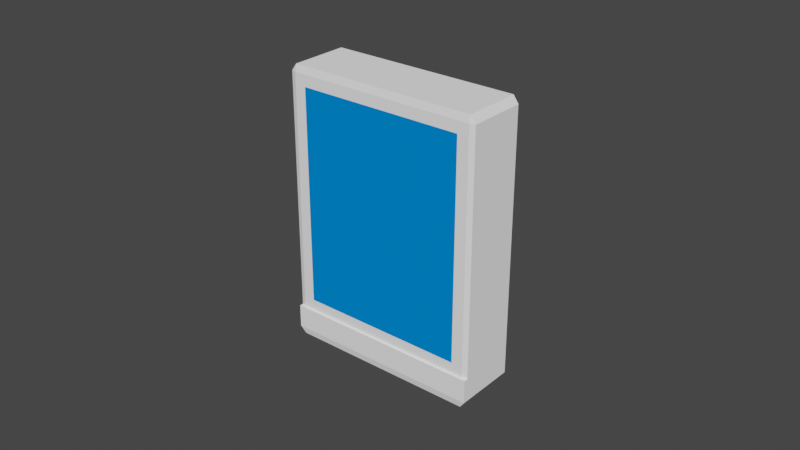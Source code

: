 # Source: BLEND_Environment_PlayingcardBox.blend  (saved by Blender 3.1.7; exported with 4.5.12 LTS)
import bpy
from mathutils import Matrix  # noqa: F401  (used for matrix-valued properties, if any)

bpy.ops.wm.read_factory_settings(use_empty=True)
scene = bpy.context.scene
scene.name = 'Scene'

# ---- collections
col_collection = bpy.data.collections.new('Collection'); scene.collection.children.link(col_collection)

# ---- materials (node trees are filled in below, after node groups)
mat_playingcardboxbase = bpy.data.materials.new('PlayingcardBoxBase')
mat_playingcardboxbase.alpha_threshold = 0.0
mat_playingcardboxbase.use_transparent_shadow = False
mat_playingcardboxbase.diffuse_color = (1.0, 1.0, 1.0, 1.0)
mat_playingcardboxbase.line_color = (0.0, 0.0, 0.0, 1.0)
mat_playingcardboxsticker = bpy.data.materials.new('PLayingCardBoxSticker')
mat_playingcardboxsticker.use_transparent_shadow = False
mat_playingcardboxsticker.diffuse_color = (0.0, 0.2357, 0.8, 1.0)

# ---- material node trees

# ---- world
world_world = bpy.data.worlds.new('World'); scene.world = world_world
world_world.use_nodes = True; world_world.node_tree.nodes.clear()
_N = world_world.node_tree.nodes; _L = world_world.node_tree.links
n0 = _N.new('ShaderNodeOutputWorld'); n0.name = 'World Output'; n0.location = (300, 300)
n1 = _N.new('ShaderNodeBackground'); n1.name = 'Background'; n1.location = (10, 300)
n1.inputs[0].default_value = (0.05088, 0.05088, 0.05088, 1.0)
_L.new(n1.outputs[0], n0.inputs[0])
n0.is_active_output = True
world_world.color = (0.05088, 0.05088, 0.05088)
world_world.use_sun_shadow = False
world_world.sun_shadow_jitter_overblur = 0.0

# ---- meshes
me_cube = bpy.data.meshes.new('Cube')
me_cube.from_pydata([(0.0325, -0.01077, -0.03515), (-0.0325, -0.01077, -0.03515), (0.0325, 0.009482, 0.04267), (0.02712, 0.01, 0.03897), (0.03082, 0.009482, 0.045), (0.03082, 0.009482, -0.045), (0.03082, 0.01, -0.04267), (0.0325, 0.009482, -0.04267), (0.02712, -0.01, 0.03897), (0.0325, -0.009482, 0.04267), (0.03082, -0.009482, 0.045), (0.03082, -0.01, -0.045), (0.0325, -0.01, -0.04267), (-0.0325, 0.009482, 0.04267), (-0.03082, 0.009482, 0.045), (-0.02712, 0.01, 0.03897), (-0.0325, 0.009482, -0.04267), (-0.03082, 0.01, -0.04267), (-0.03082, 0.009482, -0.045), (-0.0325, -0.009482, 0.04267), (-0.02712, -0.01, 0.03897), (-0.03082, -0.009482, 0.045), (-0.0325, -0.01, -0.04267), (-0.03082, -0.01, -0.045), (0.02712, 0.01, -0.03145), (0.0325, 0.009482, -0.03515), (-0.02712, -0.01, -0.03145), (-0.0325, -0.009482, -0.03515), (-0.0325, -0.01052, -0.03515), (0.0325, -0.009482, -0.03515), (0.02712, -0.01, -0.03145), (0.0325, -0.01052, -0.03515), (-0.0325, 0.009482, -0.03515), (-0.02712, 0.01, -0.03145), (0.03082, -0.01025, -0.045), (0.0325, -0.01077, -0.04267), (-0.03082, -0.01025, -0.045), (-0.0325, -0.01077, -0.04267), (-0.03082, -0.01, -0.03515), (-0.03082, -0.01, 0.04267), (0.03082, -0.01, 0.04267), (0.03082, 0.01, 0.04267), (-0.03082, 0.01, 0.04267), (0.03082, 0.01, -0.03515), (0.03082, -0.01, -0.03515), (-0.03082, 0.01, -0.03515)], [], [(33, 15, 3, 24), (27, 19, 13, 32), (28, 27, 32, 16, 22, 37, 1), (30, 8, 20, 26), (4, 14, 21, 10), (18, 5, 11, 34, 36, 23), (7, 25, 29, 31, 0, 35, 12), (31, 44, 38, 28, 1, 0), (35, 0, 1, 37), (17, 45, 43, 6), (2, 41, 4), (5, 6, 7), (40, 9, 10), (13, 14, 42), (16, 17, 18), (19, 39, 21), (38, 27, 28), (29, 44, 31), (18, 23, 22, 16), (5, 18, 17, 6), (25, 7, 6, 43), (38, 39, 19, 27), (45, 17, 16, 32), (10, 21, 39, 40), (4, 10, 9, 2), (21, 14, 13, 19), (14, 4, 41, 42), (11, 5, 7, 12), (2, 25, 43, 41), (40, 44, 29, 9), (42, 45, 32, 13), (36, 34, 35, 37), (12, 35, 34, 11), (37, 22, 23, 36), (25, 2, 9, 29), (26, 20, 39, 38), (20, 8, 40, 39), (3, 15, 42, 41), (24, 3, 41, 43), (8, 30, 44, 40), (15, 33, 45, 42), (33, 24, 43, 45), (30, 26, 38, 44)])
me_cube.polygons.foreach_set('material_index', [1, 0, 0, 1, 0, 0, 0, 0, 0, 0, 0, 0, 0, 0, 0, 0, 0, 0, 0, 0, 0, 0, 0, 0, 0, 0, 0, 0, 0, 0, 0, 0, 0, 0, 0, 0, 0, 0, 0, 0, 0, 0, 0])
_uv = me_cube.uv_layers.new(name='UVMap')
_uv.uv.foreach_set('vector', [0.4126, 0.2707, 0.6083, 0.2707, 0.6083, 0.4793, 0.4126, 0.4793, 0.4024, 0.006475, 0.6185, 0.006475, 0.6185, 0.2435, 0.4024, 0.2435, 0.4024, 0.0, 0.4024, 0.006475, 0.4024, 0.2435, 0.3815, 0.2435, 0.3815, 0.003976, 0.3815, 0.0, 0.4024, 0.0, 0.4126, 0.7707, 0.6083, 0.7707, 0.6083, 0.9793, 0.4126, 0.9793, 0.6315, 0.5065, 0.8685, 0.5065, 0.8685, 0.7435, 0.6315, 0.7435, 0.1315, 0.5064, 0.3685, 0.5064, 0.3685, 0.7456, 0.3685, 0.747, 0.1315, 0.747, 0.1315, 0.7456, 0.3815, 0.5065, 0.4024, 0.5065, 0.4024, 0.7435, 0.4024, 0.75, 0.4024, 0.75, 0.3815, 0.75, 0.3815, 0.746, 0.4024, 0.75, 0.4024, 0.7565, 0.4024, 0.9935, 0.4024, 1.0, 0.4024, 1.0, 0.4024, 0.75, 0.3815, 0.75, 0.4024, 0.75, 0.4024, 1.0, 0.3815, 1.0, 0.3815, 0.2565, 0.4024, 0.2565, 0.4024, 0.4935, 0.3815, 0.4935, 0.6185, 0.5, 0.6185, 0.5, 0.625, 0.4935, 0.3685, 0.5064, 0.3685, 0.5, 0.375, 0.5065, 0.6185, 0.7565, 0.6185, 0.75, 0.625, 0.7565, 0.875, 0.5065, 0.875, 0.5065, 0.8685, 0.5, 0.3815, 0.2435, 0.3815, 0.25, 0.375, 0.2435, 0.6185, 0.006475, 0.6185, 0.0, 0.625, 0.006475, 0.4024, 0.9935, 0.4024, 1.0, 0.4024, 1.0, 0.4024, 0.7435, 0.4024, 0.75, 0.4024, 0.75, 0.1315, 0.5064, 0.1315, 0.7456, 0.125, 0.75, 0.125, 0.5065, 0.3685, 0.5064, 0.1315, 0.5064, 0.1315, 0.5, 0.3685, 0.5, 0.4024, 0.5065, 0.3815, 0.5065, 0.3815, 0.4935, 0.4024, 0.4935, 0.4024, 0.0, 0.6185, 0.0, 0.6185, 0.006475, 0.4024, 0.006475, 0.4024, 0.2565, 0.3815, 0.2565, 0.3815, 0.2435, 0.4024, 0.2435, 0.6315, 0.7435, 0.8685, 0.7435, 0.8685, 0.75, 0.6315, 0.75, 0.6315, 0.5065, 0.6315, 0.7435, 0.6185, 0.7435, 0.6185, 0.5065, 0.8685, 0.7435, 0.8685, 0.5065, 0.875, 0.5065, 0.875, 0.7435, 0.8685, 0.5065, 0.6315, 0.5065, 0.6315, 0.5, 0.8685, 0.5, 0.3685, 0.7456, 0.3685, 0.5064, 0.3815, 0.5065, 0.3815, 0.746, 0.6185, 0.5065, 0.4024, 0.5065, 0.4024, 0.4935, 0.6185, 0.4935, 0.6185, 0.7565, 0.4024, 0.7565, 0.4024, 0.7435, 0.6185, 0.7435, 0.6185, 0.2565, 0.4024, 0.2565, 0.4024, 0.2435, 0.6185, 0.2435, 0.1315, 0.747, 0.3685, 0.747, 0.375, 0.75, 0.125, 0.75, 0.3815, 0.746, 0.3815, 0.75, 0.3685, 0.747, 0.3685, 0.7456, 0.125, 0.75, 0.125, 0.75, 0.1315, 0.7456, 0.1315, 0.747, 0.4024, 0.5065, 0.6185, 0.5065, 0.6185, 0.7435, 0.4024, 0.7435, 0.4126, 0.9793, 0.6083, 0.9793, 0.6185, 0.9935, 0.4024, 0.9935, 0.6083, 0.9793, 0.6083, 0.7707, 0.6185, 0.7565, 0.6185, 0.9935, 0.6083, 0.4793, 0.6083, 0.2707, 0.6185, 0.2565, 0.6185, 0.4935, 0.4126, 0.4793, 0.6083, 0.4793, 0.6185, 0.4935, 0.4024, 0.4935, 0.6083, 0.7707, 0.4126, 0.7707, 0.4024, 0.7565, 0.6185, 0.7565, 0.6083, 0.2707, 0.4126, 0.2707, 0.4024, 0.2565, 0.6185, 0.2565, 0.4126, 0.2707, 0.4126, 0.4793, 0.4024, 0.4935, 0.4024, 0.2565, 0.4126, 0.7707, 0.4126, 0.9793, 0.4024, 0.9935, 0.4024, 0.7565])
me_cube.materials.append(mat_playingcardboxbase)
me_cube.materials.append(mat_playingcardboxsticker)
me_cube.use_remesh_preserve_volume = False
me_cube.use_remesh_preserve_attributes = False
me_cube.use_mirror_vertex_groups = False
me_cube.update()

# ---- objects
ob_playingcardbox = bpy.data.objects.new('PlayingCardBox', me_cube)

# ---- transforms, parenting, visibility, modifiers, constraints
ob_playingcardbox.location = (0.0, 0.0, 0.0)
ob_playingcardbox.lock_rotations_4d = False
ob_playingcardbox.empty_display_type = 'ARROWS'
ob_playingcardbox.lineart.crease_threshold = 0.0

# ---- collection membership
col_collection.objects.link(ob_playingcardbox)

# ---- scene / render settings (as saved in the file)
scene.frame_start = 1; scene.frame_end = 250; scene.frame_set(1)
scene.render.engine = 'BLENDER_EEVEE_NEXT'
scene.cycles.sampling_pattern = 'TABULATED_SOBOL'
scene.cycles.use_light_tree = False
scene.view_settings.view_transform = 'Filmic'
bpy.context.view_layer.update()

# ---- added for rendering (the .blend has no active camera and no usable light): camera, sun
cam_auto = bpy.data.cameras.new('AutoCamera')
cam_auto.lens = 50.0
cam_auto.sensor_width = 36.0
cam_auto.clip_end = 1000.0
ob_auto_camera = bpy.data.objects.new('AutoCamera', cam_auto)
scene.collection.objects.link(ob_auto_camera)
ob_auto_camera.location = (0.185045, -0.222439, 0.148036)
ob_auto_camera.rotation_euler = (1.09748, -7.21219e-08, 0.694738)
scene.camera = ob_auto_camera
light_auto_sun = bpy.data.lights.new('AutoSun', 'SUN')
light_auto_sun.energy = 3.0
light_auto_sun.angle = 0.0523599
ob_auto_sun = bpy.data.objects.new('AutoSun', light_auto_sun)
scene.collection.objects.link(ob_auto_sun)
ob_auto_sun.rotation_euler = (0.872665, 0.174533, 0.523599)
bpy.context.view_layer.update()
